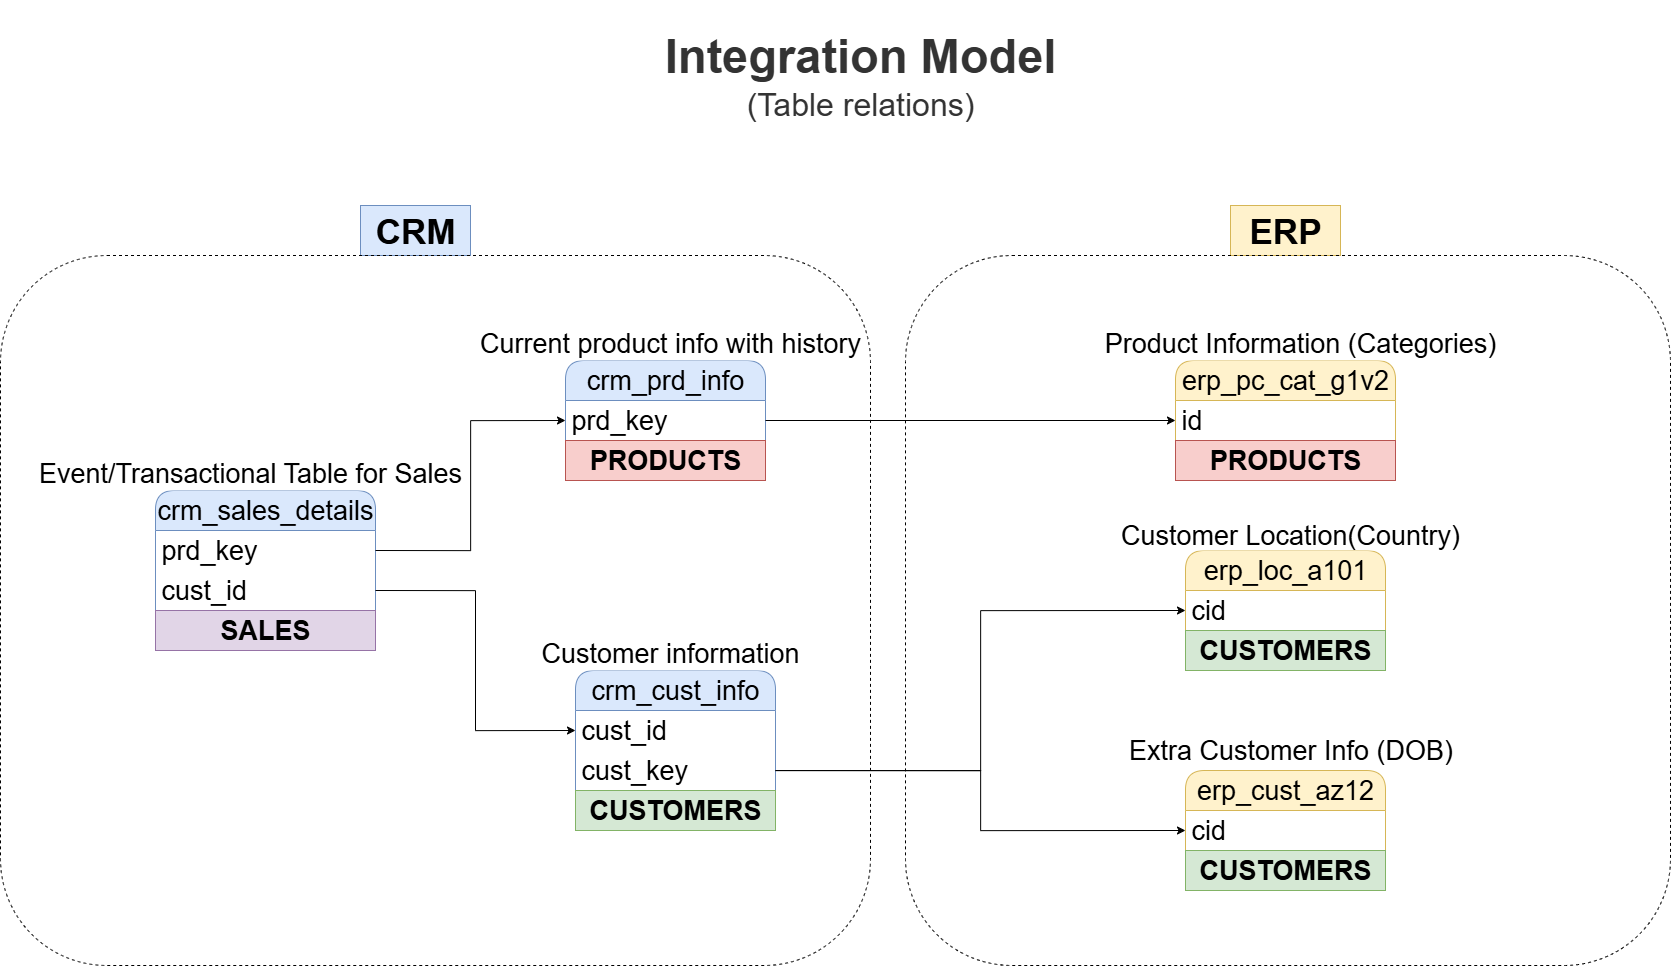

The diagram above was exported from draw.io. Its source (the exported page's mxGraphModel, read from the mxfile embedded in the PNG):
<mxGraphModel dx="2246" dy="1209" grid="1" gridSize="10" guides="1" tooltips="1" connect="1" arrows="1" fold="1" page="1" pageScale="1" pageWidth="1920" pageHeight="1200" math="0" shadow="0">
  <root>
    <mxCell id="0" />
    <mxCell id="1" parent="0" />
    <mxCell id="TtX0rRWN5gXKCoUFcD7u-1" value="&lt;font&gt;crm_cust_info&lt;/font&gt;" style="swimlane;fontStyle=0;childLayout=stackLayout;horizontal=1;startSize=40;horizontalStack=0;resizeParent=1;resizeParentMax=0;resizeLast=0;collapsible=1;marginBottom=0;whiteSpace=wrap;html=1;rounded=1;arcSize=16;fillColor=#dae8fc;strokeColor=#6c8ebf;fontSize=27;flipH=1;" parent="1" vertex="1">
      <mxGeometry x="630" y="700" width="200" height="160" as="geometry" />
    </mxCell>
    <mxCell id="TtX0rRWN5gXKCoUFcD7u-2" value="&lt;font&gt;cust_id&lt;/font&gt;" style="text;strokeColor=none;fillColor=none;align=left;verticalAlign=middle;spacingLeft=4;spacingRight=4;overflow=hidden;points=[[0,0.5],[1,0.5]];portConstraint=eastwest;rotatable=0;whiteSpace=wrap;html=1;rounded=1;fontSize=27;" parent="TtX0rRWN5gXKCoUFcD7u-1" vertex="1">
      <mxGeometry y="40" width="200" height="40" as="geometry" />
    </mxCell>
    <mxCell id="W9g_p0lQrUxTCrIoKp__-1" value="&lt;font&gt;cust_key&lt;/font&gt;" style="text;strokeColor=none;fillColor=none;align=left;verticalAlign=middle;spacingLeft=4;spacingRight=4;overflow=hidden;points=[[0,0.5],[1,0.5]];portConstraint=eastwest;rotatable=0;whiteSpace=wrap;html=1;rounded=1;fontSize=27;" parent="TtX0rRWN5gXKCoUFcD7u-1" vertex="1">
      <mxGeometry y="80" width="200" height="40" as="geometry" />
    </mxCell>
    <mxCell id="lAclnwpBwA4VqmbVZ5j9-4" value="&lt;span&gt;&lt;b&gt;CUSTOMERS&lt;/b&gt;&lt;/span&gt;" style="text;html=1;strokeColor=#82b366;fillColor=#d5e8d4;align=center;verticalAlign=middle;whiteSpace=wrap;overflow=hidden;fontSize=27;" parent="TtX0rRWN5gXKCoUFcD7u-1" vertex="1">
      <mxGeometry y="120" width="200" height="40" as="geometry" />
    </mxCell>
    <mxCell id="vBkcMnEQVZYdjxPAjO09-1" value="&lt;font style=&quot;color: rgb(51, 51, 51); font-size: 47px;&quot;&gt;&lt;b style=&quot;&quot;&gt;Integration Model&lt;/b&gt;&lt;/font&gt;&lt;div&gt;&lt;font style=&quot;color: rgb(51, 51, 51); font-size: 32px;&quot;&gt;(Table relations)&lt;/font&gt;&lt;/div&gt;" style="text;html=1;align=center;verticalAlign=middle;whiteSpace=wrap;rounded=0;fillColor=default;" parent="1" vertex="1">
      <mxGeometry x="680" y="30" width="470" height="150" as="geometry" />
    </mxCell>
    <mxCell id="TtX0rRWN5gXKCoUFcD7u-8" value="&lt;font&gt;Customer information&lt;/font&gt;" style="text;html=1;align=center;verticalAlign=middle;whiteSpace=wrap;rounded=0;flipH=1;fillColor=default;fontSize=27;" parent="1" vertex="1">
      <mxGeometry x="580" y="665" width="290" height="35" as="geometry" />
    </mxCell>
    <mxCell id="TtX0rRWN5gXKCoUFcD7u-9" value="&lt;font&gt;crm_prd_info&lt;/font&gt;" style="swimlane;fontStyle=0;childLayout=stackLayout;horizontal=1;startSize=40;horizontalStack=0;resizeParent=1;resizeParentMax=0;resizeLast=0;collapsible=1;marginBottom=0;whiteSpace=wrap;html=1;rounded=1;arcSize=16;fillColor=#dae8fc;strokeColor=#6c8ebf;fontSize=27;flipH=1;" parent="1" vertex="1">
      <mxGeometry x="620" y="390" width="200" height="120" as="geometry" />
    </mxCell>
    <mxCell id="TtX0rRWN5gXKCoUFcD7u-10" value="&lt;font&gt;prd_key&lt;/font&gt;" style="text;strokeColor=none;fillColor=none;align=left;verticalAlign=middle;spacingLeft=4;spacingRight=4;overflow=hidden;points=[[0,0.5],[1,0.5]];portConstraint=eastwest;rotatable=0;whiteSpace=wrap;html=1;rounded=1;fontSize=27;" parent="TtX0rRWN5gXKCoUFcD7u-9" vertex="1">
      <mxGeometry y="40" width="200" height="40" as="geometry" />
    </mxCell>
    <mxCell id="lAclnwpBwA4VqmbVZ5j9-1" value="&lt;span&gt;&lt;b&gt;PRODUCTS&lt;/b&gt;&lt;/span&gt;" style="text;html=1;strokeColor=#b85450;fillColor=#f8cecc;align=center;verticalAlign=middle;whiteSpace=wrap;overflow=hidden;fontSize=27;" parent="TtX0rRWN5gXKCoUFcD7u-9" vertex="1">
      <mxGeometry y="80" width="200" height="40" as="geometry" />
    </mxCell>
    <mxCell id="TtX0rRWN5gXKCoUFcD7u-11" value="&lt;font&gt;Current product info with history&lt;/font&gt;" style="text;html=1;align=center;verticalAlign=middle;whiteSpace=wrap;rounded=0;flipH=1;fillColor=default;fontSize=27;" parent="1" vertex="1">
      <mxGeometry x="525" y="355" width="400" height="35" as="geometry" />
    </mxCell>
    <mxCell id="TtX0rRWN5gXKCoUFcD7u-12" value="&lt;font&gt;crm_sales_details&lt;/font&gt;" style="swimlane;fontStyle=0;childLayout=stackLayout;horizontal=1;startSize=40;horizontalStack=0;resizeParent=1;resizeParentMax=0;resizeLast=0;collapsible=1;marginBottom=0;whiteSpace=wrap;html=1;rounded=1;arcSize=16;fillColor=#dae8fc;strokeColor=#6c8ebf;fontSize=27;flipH=1;" parent="1" vertex="1">
      <mxGeometry x="210" y="520" width="220" height="160" as="geometry" />
    </mxCell>
    <mxCell id="TtX0rRWN5gXKCoUFcD7u-13" value="&lt;font&gt;prd_key&lt;/font&gt;" style="text;strokeColor=none;fillColor=none;align=left;verticalAlign=middle;spacingLeft=4;spacingRight=4;overflow=hidden;points=[[0,0.5],[1,0.5]];portConstraint=eastwest;rotatable=0;whiteSpace=wrap;html=1;rounded=1;fontSize=27;" parent="TtX0rRWN5gXKCoUFcD7u-12" vertex="1">
      <mxGeometry y="40" width="220" height="40" as="geometry" />
    </mxCell>
    <mxCell id="TtX0rRWN5gXKCoUFcD7u-17" value="&lt;font&gt;cust_id&lt;/font&gt;" style="text;strokeColor=none;fillColor=none;align=left;verticalAlign=middle;spacingLeft=4;spacingRight=4;overflow=hidden;points=[[0,0.5],[1,0.5]];portConstraint=eastwest;rotatable=0;whiteSpace=wrap;html=1;rounded=1;fontSize=27;" parent="TtX0rRWN5gXKCoUFcD7u-12" vertex="1">
      <mxGeometry y="80" width="220" height="40" as="geometry" />
    </mxCell>
    <mxCell id="lAclnwpBwA4VqmbVZ5j9-10" value="&lt;span&gt;&lt;b&gt;SALES&lt;/b&gt;&lt;/span&gt;" style="text;html=1;strokeColor=#9673a6;fillColor=#e1d5e7;align=center;verticalAlign=middle;whiteSpace=wrap;overflow=hidden;fontSize=27;" parent="TtX0rRWN5gXKCoUFcD7u-12" vertex="1">
      <mxGeometry y="120" width="220" height="40" as="geometry" />
    </mxCell>
    <mxCell id="TtX0rRWN5gXKCoUFcD7u-14" value="&lt;font&gt;Event/Transactional Table for Sales&lt;/font&gt;" style="text;html=1;align=center;verticalAlign=middle;whiteSpace=wrap;rounded=0;flipH=1;fillColor=default;fontSize=27;" parent="1" vertex="1">
      <mxGeometry x="85" y="485" width="440" height="35" as="geometry" />
    </mxCell>
    <mxCell id="TtX0rRWN5gXKCoUFcD7u-18" style="edgeStyle=orthogonalEdgeStyle;rounded=0;orthogonalLoop=1;jettySize=auto;html=1;exitX=1;exitY=0.5;exitDx=0;exitDy=0;entryX=0;entryY=0.5;entryDx=0;entryDy=0;fontSize=27;" parent="1" source="TtX0rRWN5gXKCoUFcD7u-13" target="TtX0rRWN5gXKCoUFcD7u-10" edge="1">
      <mxGeometry relative="1" as="geometry" />
    </mxCell>
    <mxCell id="TtX0rRWN5gXKCoUFcD7u-19" style="edgeStyle=orthogonalEdgeStyle;rounded=0;orthogonalLoop=1;jettySize=auto;html=1;exitX=1;exitY=0.5;exitDx=0;exitDy=0;entryX=0;entryY=0.5;entryDx=0;entryDy=0;fontSize=27;" parent="1" source="TtX0rRWN5gXKCoUFcD7u-17" target="TtX0rRWN5gXKCoUFcD7u-2" edge="1">
      <mxGeometry relative="1" as="geometry" />
    </mxCell>
    <mxCell id="W9g_p0lQrUxTCrIoKp__-2" value="&lt;font&gt;erp_cust_az12&lt;/font&gt;" style="swimlane;fontStyle=0;childLayout=stackLayout;horizontal=1;startSize=40;horizontalStack=0;resizeParent=1;resizeParentMax=0;resizeLast=0;collapsible=1;marginBottom=0;whiteSpace=wrap;html=1;rounded=1;arcSize=16;fillColor=#fff2cc;strokeColor=#d6b656;fontSize=27;flipH=1;" parent="1" vertex="1">
      <mxGeometry x="1240" y="800" width="200" height="120" as="geometry" />
    </mxCell>
    <mxCell id="W9g_p0lQrUxTCrIoKp__-3" value="&lt;font&gt;cid&lt;/font&gt;" style="text;strokeColor=none;fillColor=none;align=left;verticalAlign=middle;spacingLeft=4;spacingRight=4;overflow=hidden;points=[[0,0.5],[1,0.5]];portConstraint=eastwest;rotatable=0;whiteSpace=wrap;html=1;rounded=1;fontSize=27;" parent="W9g_p0lQrUxTCrIoKp__-2" vertex="1">
      <mxGeometry y="40" width="200" height="40" as="geometry" />
    </mxCell>
    <mxCell id="lAclnwpBwA4VqmbVZ5j9-6" value="&lt;span&gt;&lt;b&gt;CUSTOMERS&lt;/b&gt;&lt;/span&gt;" style="text;html=1;strokeColor=#82b366;fillColor=#d5e8d4;align=center;verticalAlign=middle;whiteSpace=wrap;overflow=hidden;fontSize=27;" parent="W9g_p0lQrUxTCrIoKp__-2" vertex="1">
      <mxGeometry y="80" width="200" height="40" as="geometry" />
    </mxCell>
    <mxCell id="W9g_p0lQrUxTCrIoKp__-4" value="&lt;font&gt;Extra Customer Info (DOB)&lt;/font&gt;" style="text;html=1;align=center;verticalAlign=middle;whiteSpace=wrap;rounded=0;flipH=1;fillColor=default;fontSize=27;" parent="1" vertex="1">
      <mxGeometry x="1177.5" y="765" width="335" height="30" as="geometry" />
    </mxCell>
    <mxCell id="W9g_p0lQrUxTCrIoKp__-5" style="edgeStyle=orthogonalEdgeStyle;rounded=0;orthogonalLoop=1;jettySize=auto;html=1;exitX=1;exitY=0.5;exitDx=0;exitDy=0;entryX=0;entryY=0.5;entryDx=0;entryDy=0;fontSize=27;" parent="1" source="W9g_p0lQrUxTCrIoKp__-1" target="W9g_p0lQrUxTCrIoKp__-3" edge="1">
      <mxGeometry relative="1" as="geometry" />
    </mxCell>
    <mxCell id="W9g_p0lQrUxTCrIoKp__-6" value="&lt;font&gt;erp_loc_a101&lt;/font&gt;" style="swimlane;fontStyle=0;childLayout=stackLayout;horizontal=1;startSize=40;horizontalStack=0;resizeParent=1;resizeParentMax=0;resizeLast=0;collapsible=1;marginBottom=0;whiteSpace=wrap;html=1;rounded=1;arcSize=16;fillColor=#fff2cc;strokeColor=#d6b656;fontSize=27;flipH=1;" parent="1" vertex="1">
      <mxGeometry x="1240" y="580" width="200" height="120" as="geometry" />
    </mxCell>
    <mxCell id="W9g_p0lQrUxTCrIoKp__-7" value="&lt;font&gt;cid&lt;/font&gt;" style="text;strokeColor=none;fillColor=none;align=left;verticalAlign=middle;spacingLeft=4;spacingRight=4;overflow=hidden;points=[[0,0.5],[1,0.5]];portConstraint=eastwest;rotatable=0;whiteSpace=wrap;html=1;rounded=1;fontSize=27;" parent="W9g_p0lQrUxTCrIoKp__-6" vertex="1">
      <mxGeometry y="40" width="200" height="40" as="geometry" />
    </mxCell>
    <mxCell id="lAclnwpBwA4VqmbVZ5j9-5" value="&lt;span&gt;&lt;b&gt;CUSTOMERS&lt;/b&gt;&lt;/span&gt;" style="text;html=1;strokeColor=#82b366;fillColor=#d5e8d4;align=center;verticalAlign=middle;whiteSpace=wrap;overflow=hidden;fontSize=27;" parent="W9g_p0lQrUxTCrIoKp__-6" vertex="1">
      <mxGeometry y="80" width="200" height="40" as="geometry" />
    </mxCell>
    <mxCell id="W9g_p0lQrUxTCrIoKp__-8" value="&lt;font&gt;Customer Location(Country)&lt;/font&gt;" style="text;html=1;align=center;verticalAlign=middle;whiteSpace=wrap;rounded=0;flipH=1;fillColor=default;fontSize=27;" parent="1" vertex="1">
      <mxGeometry x="1160" y="550" width="370" height="30" as="geometry" />
    </mxCell>
    <mxCell id="W9g_p0lQrUxTCrIoKp__-9" style="edgeStyle=orthogonalEdgeStyle;rounded=0;orthogonalLoop=1;jettySize=auto;html=1;entryX=0;entryY=0.5;entryDx=0;entryDy=0;fontSize=27;" parent="1" source="W9g_p0lQrUxTCrIoKp__-1" target="W9g_p0lQrUxTCrIoKp__-7" edge="1">
      <mxGeometry relative="1" as="geometry" />
    </mxCell>
    <mxCell id="W9g_p0lQrUxTCrIoKp__-10" value="&lt;font&gt;erp_pc_cat_g1v2&lt;/font&gt;" style="swimlane;fontStyle=0;childLayout=stackLayout;horizontal=1;startSize=40;horizontalStack=0;resizeParent=1;resizeParentMax=0;resizeLast=0;collapsible=1;marginBottom=0;whiteSpace=wrap;html=1;rounded=1;arcSize=16;fillColor=#fff2cc;strokeColor=#d6b656;fontSize=27;flipH=1;" parent="1" vertex="1">
      <mxGeometry x="1230" y="390" width="220" height="120" as="geometry" />
    </mxCell>
    <mxCell id="W9g_p0lQrUxTCrIoKp__-11" value="&lt;font&gt;id&lt;/font&gt;" style="text;strokeColor=none;fillColor=none;align=left;verticalAlign=middle;spacingLeft=4;spacingRight=4;overflow=hidden;points=[[0,0.5],[1,0.5]];portConstraint=eastwest;rotatable=0;whiteSpace=wrap;html=1;rounded=1;fontSize=27;" parent="W9g_p0lQrUxTCrIoKp__-10" vertex="1">
      <mxGeometry y="40" width="220" height="40" as="geometry" />
    </mxCell>
    <mxCell id="lAclnwpBwA4VqmbVZ5j9-2" value="&lt;span&gt;&lt;b&gt;PRODUCTS&lt;/b&gt;&lt;/span&gt;" style="text;html=1;strokeColor=#b85450;fillColor=#f8cecc;align=center;verticalAlign=middle;whiteSpace=wrap;overflow=hidden;fontSize=27;" parent="W9g_p0lQrUxTCrIoKp__-10" vertex="1">
      <mxGeometry y="80" width="220" height="40" as="geometry" />
    </mxCell>
    <mxCell id="W9g_p0lQrUxTCrIoKp__-12" value="&lt;font&gt;Product Information (Categories)&lt;/font&gt;" style="text;html=1;align=center;verticalAlign=middle;whiteSpace=wrap;rounded=0;flipH=1;fillColor=default;fontSize=27;" parent="1" vertex="1">
      <mxGeometry x="1150" y="355" width="410" height="35" as="geometry" />
    </mxCell>
    <mxCell id="W9g_p0lQrUxTCrIoKp__-13" style="edgeStyle=orthogonalEdgeStyle;rounded=0;orthogonalLoop=1;jettySize=auto;html=1;exitX=1;exitY=0.5;exitDx=0;exitDy=0;entryX=0;entryY=0.5;entryDx=0;entryDy=0;fontSize=27;" parent="1" source="TtX0rRWN5gXKCoUFcD7u-10" target="W9g_p0lQrUxTCrIoKp__-11" edge="1">
      <mxGeometry relative="1" as="geometry" />
    </mxCell>
    <mxCell id="W9g_p0lQrUxTCrIoKp__-15" value="&lt;font style=&quot;font-size: 35px;&quot;&gt;CRM&lt;/font&gt;" style="text;html=1;align=center;verticalAlign=middle;whiteSpace=wrap;rounded=0;fillColor=#dae8fc;fontStyle=1;strokeColor=#6c8ebf;fontSize=27;" parent="1" vertex="1">
      <mxGeometry x="415" y="235" width="110" height="50" as="geometry" />
    </mxCell>
    <mxCell id="W9g_p0lQrUxTCrIoKp__-18" value="&lt;font style=&quot;font-size: 35px;&quot;&gt;ERP&lt;/font&gt;" style="text;html=1;align=center;verticalAlign=middle;whiteSpace=wrap;rounded=0;fillColor=#fff2cc;fontStyle=1;strokeColor=#d6b656;fontSize=27;" parent="1" vertex="1">
      <mxGeometry x="1285" y="235" width="110" height="50" as="geometry" />
    </mxCell>
    <mxCell id="lAclnwpBwA4VqmbVZ5j9-8" value="" style="rounded=1;whiteSpace=wrap;html=1;fillColor=none;dashed=1;fontSize=27;" parent="1" vertex="1">
      <mxGeometry x="55" y="285" width="870" height="710" as="geometry" />
    </mxCell>
    <mxCell id="lAclnwpBwA4VqmbVZ5j9-9" value="" style="rounded=1;whiteSpace=wrap;html=1;fillColor=none;dashed=1;fontSize=27;strokeColor=default;" parent="1" vertex="1">
      <mxGeometry x="960" y="285" width="765" height="710" as="geometry" />
    </mxCell>
  </root>
</mxGraphModel>